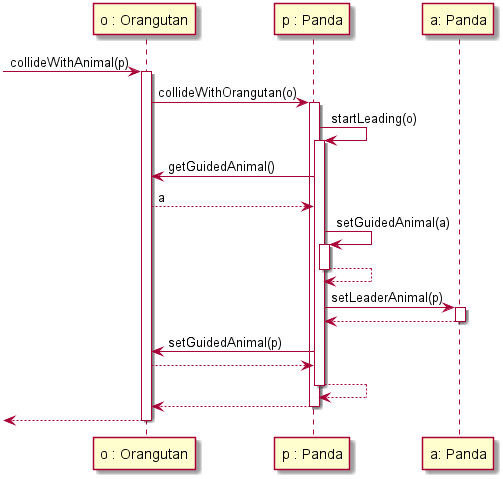

The diagram above was rendered by PlantUML. Its source (embedded in the PNG):
@startuml
participant "o : Orangutan" as o
participant "p : Panda" as p
participant "a: Panda" as a

[-> o: collideWithAnimal(p)
activate o

o-> p ++ : collideWithOrangutan(o)
p->p ++ : startLeading(o)
p->o: getGuidedAnimal()
o-->p: a
p->p ++ : setGuidedAnimal(a)
p--> p -- :
p->a ++ : setLeaderAnimal(p)
a-->p --
p->o: setGuidedAnimal(p)
o-->p
p-->p --
p -->o --

[<--o
deactivate o

@enduml